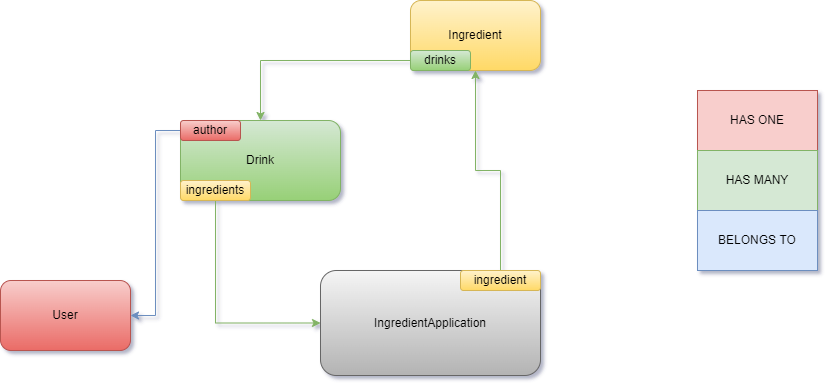

The diagram above was exported from draw.io. Its source (the exported page's mxGraphModel, read from the mxfile embedded in the PNG):
<mxGraphModel dx="997" dy="580" grid="1" gridSize="10" guides="1" tooltips="1" connect="1" arrows="1" fold="1" page="1" pageScale="1" pageWidth="827" pageHeight="1169" math="0" shadow="0">
  <root>
    <mxCell id="0" />
    <mxCell id="1" parent="0" />
    <mxCell id="S6hYd_vsj4ZWeJmaeKU9-1" value="Drink" style="rounded=1;whiteSpace=wrap;html=1;fillColor=#d5e8d4;strokeColor=#82b366;gradientColor=#97d077;" vertex="1" parent="1">
      <mxGeometry x="190" y="200" width="160" height="80" as="geometry" />
    </mxCell>
    <mxCell id="S6hYd_vsj4ZWeJmaeKU9-2" value="HAS ONE" style="rounded=0;whiteSpace=wrap;html=1;fillColor=#f8cecc;strokeColor=#b85450;" vertex="1" parent="1">
      <mxGeometry x="707" y="170" width="120" height="60" as="geometry" />
    </mxCell>
    <mxCell id="S6hYd_vsj4ZWeJmaeKU9-3" value="HAS MANY" style="rounded=0;whiteSpace=wrap;html=1;fillColor=#d5e8d4;strokeColor=#82b366;" vertex="1" parent="1">
      <mxGeometry x="707" y="230" width="120" height="60" as="geometry" />
    </mxCell>
    <mxCell id="S6hYd_vsj4ZWeJmaeKU9-4" value="BELONGS TO" style="rounded=0;whiteSpace=wrap;html=1;fillColor=#dae8fc;strokeColor=#6c8ebf;" vertex="1" parent="1">
      <mxGeometry x="707" y="290" width="120" height="60" as="geometry" />
    </mxCell>
    <mxCell id="S6hYd_vsj4ZWeJmaeKU9-5" value="User" style="rounded=1;whiteSpace=wrap;html=1;fillColor=#f8cecc;strokeColor=#b85450;gradientColor=#ea6b66;" vertex="1" parent="1">
      <mxGeometry x="10" y="360" width="130" height="70" as="geometry" />
    </mxCell>
    <mxCell id="S6hYd_vsj4ZWeJmaeKU9-21" style="edgeStyle=orthogonalEdgeStyle;rounded=0;orthogonalLoop=1;jettySize=auto;html=1;entryX=1;entryY=0.5;entryDx=0;entryDy=0;fillColor=#dae8fc;strokeColor=#6c8ebf;" edge="1" parent="1" source="S6hYd_vsj4ZWeJmaeKU9-8" target="S6hYd_vsj4ZWeJmaeKU9-5">
      <mxGeometry relative="1" as="geometry" />
    </mxCell>
    <mxCell id="S6hYd_vsj4ZWeJmaeKU9-8" value="author" style="rounded=1;whiteSpace=wrap;html=1;fillColor=#f8cecc;gradientColor=#ea6b66;strokeColor=#b85450;" vertex="1" parent="1">
      <mxGeometry x="190" y="200" width="60" height="20" as="geometry" />
    </mxCell>
    <mxCell id="S6hYd_vsj4ZWeJmaeKU9-11" value="Ingredient" style="rounded=1;whiteSpace=wrap;html=1;fillColor=#fff2cc;gradientColor=#ffd966;strokeColor=#d6b656;" vertex="1" parent="1">
      <mxGeometry x="420" y="80" width="130" height="70" as="geometry" />
    </mxCell>
    <mxCell id="S6hYd_vsj4ZWeJmaeKU9-23" style="edgeStyle=orthogonalEdgeStyle;rounded=0;orthogonalLoop=1;jettySize=auto;html=1;fillColor=#d5e8d4;gradientColor=#97d077;strokeColor=#82b366;" edge="1" parent="1" source="S6hYd_vsj4ZWeJmaeKU9-12" target="S6hYd_vsj4ZWeJmaeKU9-1">
      <mxGeometry relative="1" as="geometry" />
    </mxCell>
    <mxCell id="S6hYd_vsj4ZWeJmaeKU9-12" value="drinks" style="rounded=1;whiteSpace=wrap;html=1;fillColor=#d5e8d4;gradientColor=#97d077;strokeColor=#82b366;" vertex="1" parent="1">
      <mxGeometry x="420" y="130" width="60" height="20" as="geometry" />
    </mxCell>
    <mxCell id="S6hYd_vsj4ZWeJmaeKU9-22" style="edgeStyle=orthogonalEdgeStyle;rounded=0;orthogonalLoop=1;jettySize=auto;html=1;exitX=0.5;exitY=1;exitDx=0;exitDy=0;entryX=0;entryY=0.5;entryDx=0;entryDy=0;fillColor=#d5e8d4;strokeColor=#82b366;" edge="1" parent="1" source="S6hYd_vsj4ZWeJmaeKU9-14" target="S6hYd_vsj4ZWeJmaeKU9-27">
      <mxGeometry relative="1" as="geometry" />
    </mxCell>
    <mxCell id="S6hYd_vsj4ZWeJmaeKU9-14" value="ingredients" style="rounded=1;whiteSpace=wrap;html=1;fillColor=#fff2cc;gradientColor=#ffd966;strokeColor=#d6b656;" vertex="1" parent="1">
      <mxGeometry x="190" y="260" width="70" height="20" as="geometry" />
    </mxCell>
    <mxCell id="S6hYd_vsj4ZWeJmaeKU9-27" value="IngredientApplication" style="rounded=1;whiteSpace=wrap;html=1;fillColor=#f5f5f5;gradientColor=#b3b3b3;strokeColor=#666666;" vertex="1" parent="1">
      <mxGeometry x="330" y="350" width="220" height="105" as="geometry" />
    </mxCell>
    <mxCell id="S6hYd_vsj4ZWeJmaeKU9-29" style="edgeStyle=orthogonalEdgeStyle;rounded=0;orthogonalLoop=1;jettySize=auto;html=1;entryX=0.5;entryY=1;entryDx=0;entryDy=0;fillColor=#d5e8d4;strokeColor=#82b366;" edge="1" parent="1" source="S6hYd_vsj4ZWeJmaeKU9-28" target="S6hYd_vsj4ZWeJmaeKU9-11">
      <mxGeometry relative="1" as="geometry" />
    </mxCell>
    <mxCell id="S6hYd_vsj4ZWeJmaeKU9-28" value="ingredient" style="rounded=1;whiteSpace=wrap;html=1;fillColor=#fff2cc;gradientColor=#ffd966;strokeColor=#d6b656;" vertex="1" parent="1">
      <mxGeometry x="470" y="350" width="80" height="20" as="geometry" />
    </mxCell>
  </root>
</mxGraphModel>